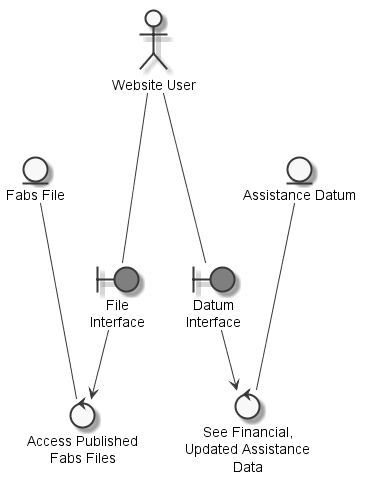

The diagram above was rendered by PlantUML. Its source (embedded in the PNG):
@startuml
	skinparam defaultTextAlignment center
	skinparam monochrome true

	entity "Fabs File" as thingfabsfile
	entity "Assistance Datum" as thingassistancedatum
	actor "Website User" as actorwebsiteuser
	boundary "File\nInterface" as thingfileinterface #grey
	boundary "Datum\nInterface" as thingdatuminterface #grey
	control "Access Published\nFabs Files" as controlaccesspublishedfabsfiles
	control "See Financial,\nUpdated Assistance\nData" as controlseefinancialupdatedassistancedata

	actorwebsiteuser --- thingfileinterface
	actorwebsiteuser --- thingdatuminterface
	thingfabsfile --- controlaccesspublishedfabsfiles
	thingfileinterface --> controlaccesspublishedfabsfiles
	thingassistancedatum --- controlseefinancialupdatedassistancedata
	thingdatuminterface --> controlseefinancialupdatedassistancedata

@enduml